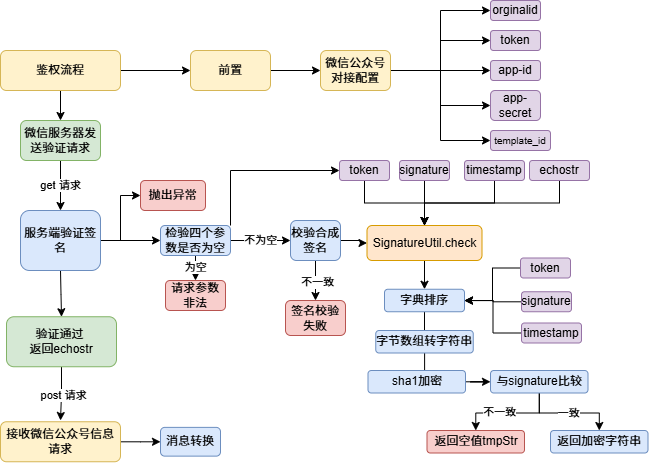

The diagram above was exported from draw.io. Its source (the exported page's mxGraphModel, read from the mxfile embedded in the PNG):
<mxGraphModel dx="1143" dy="1797" grid="1" gridSize="10" guides="1" tooltips="1" connect="1" arrows="1" fold="1" page="1" pageScale="1" pageWidth="827" pageHeight="1169" math="0" shadow="0">
  <root>
    <mxCell id="WIyWlLk6GJQsqaUBKTNV-0" />
    <mxCell id="WIyWlLk6GJQsqaUBKTNV-1" parent="WIyWlLk6GJQsqaUBKTNV-0" />
    <mxCell id="XHLxMcN6_lse0vNDzzFH-83" value="" style="edgeStyle=orthogonalEdgeStyle;rounded=0;orthogonalLoop=1;jettySize=auto;html=1;" parent="WIyWlLk6GJQsqaUBKTNV-1" source="WIyWlLk6GJQsqaUBKTNV-3" target="XHLxMcN6_lse0vNDzzFH-3" edge="1">
      <mxGeometry relative="1" as="geometry" />
    </mxCell>
    <mxCell id="WIyWlLk6GJQsqaUBKTNV-3" value="前置" style="rounded=1;whiteSpace=wrap;html=1;fontSize=12;glass=0;strokeWidth=1;shadow=0;fillColor=#fff2cc;strokeColor=#d6b656;" parent="WIyWlLk6GJQsqaUBKTNV-1" vertex="1">
      <mxGeometry x="270" y="-30" width="80" height="40" as="geometry" />
    </mxCell>
    <mxCell id="XHLxMcN6_lse0vNDzzFH-74" value="不为空" style="edgeStyle=orthogonalEdgeStyle;rounded=0;orthogonalLoop=1;jettySize=auto;html=1;" parent="WIyWlLk6GJQsqaUBKTNV-1" source="WIyWlLk6GJQsqaUBKTNV-7" target="XHLxMcN6_lse0vNDzzFH-73" edge="1">
      <mxGeometry relative="1" as="geometry" />
    </mxCell>
    <mxCell id="XHLxMcN6_lse0vNDzzFH-76" value="为空" style="edgeStyle=orthogonalEdgeStyle;rounded=0;orthogonalLoop=1;jettySize=auto;html=1;" parent="WIyWlLk6GJQsqaUBKTNV-1" source="WIyWlLk6GJQsqaUBKTNV-7" target="XHLxMcN6_lse0vNDzzFH-38" edge="1">
      <mxGeometry relative="1" as="geometry" />
    </mxCell>
    <mxCell id="TwoCPedNm4RKf34Jkcey-10" style="edgeStyle=orthogonalEdgeStyle;rounded=0;orthogonalLoop=1;jettySize=auto;html=1;exitX=1;exitY=0;exitDx=0;exitDy=0;entryX=0;entryY=0.5;entryDx=0;entryDy=0;" edge="1" parent="WIyWlLk6GJQsqaUBKTNV-1" source="WIyWlLk6GJQsqaUBKTNV-7" target="XHLxMcN6_lse0vNDzzFH-96">
      <mxGeometry relative="1" as="geometry" />
    </mxCell>
    <mxCell id="WIyWlLk6GJQsqaUBKTNV-7" value="检验四个参数是否为空" style="rounded=1;whiteSpace=wrap;html=1;fontSize=12;glass=0;strokeWidth=1;shadow=0;fillColor=#dae8fc;strokeColor=#6c8ebf;" parent="WIyWlLk6GJQsqaUBKTNV-1" vertex="1">
      <mxGeometry x="240" y="145" width="70" height="30" as="geometry" />
    </mxCell>
    <mxCell id="XHLxMcN6_lse0vNDzzFH-60" style="edgeStyle=orthogonalEdgeStyle;rounded=0;orthogonalLoop=1;jettySize=auto;html=1;" parent="WIyWlLk6GJQsqaUBKTNV-1" source="XHLxMcN6_lse0vNDzzFH-3" target="XHLxMcN6_lse0vNDzzFH-58" edge="1">
      <mxGeometry relative="1" as="geometry" />
    </mxCell>
    <mxCell id="XHLxMcN6_lse0vNDzzFH-62" style="edgeStyle=orthogonalEdgeStyle;rounded=0;orthogonalLoop=1;jettySize=auto;html=1;entryX=0;entryY=0.5;entryDx=0;entryDy=0;" parent="WIyWlLk6GJQsqaUBKTNV-1" source="XHLxMcN6_lse0vNDzzFH-3" target="XHLxMcN6_lse0vNDzzFH-43" edge="1">
      <mxGeometry relative="1" as="geometry" />
    </mxCell>
    <mxCell id="XHLxMcN6_lse0vNDzzFH-65" style="edgeStyle=orthogonalEdgeStyle;rounded=0;orthogonalLoop=1;jettySize=auto;html=1;entryX=0;entryY=0.5;entryDx=0;entryDy=0;" parent="WIyWlLk6GJQsqaUBKTNV-1" source="XHLxMcN6_lse0vNDzzFH-3" target="XHLxMcN6_lse0vNDzzFH-63" edge="1">
      <mxGeometry relative="1" as="geometry" />
    </mxCell>
    <mxCell id="XHLxMcN6_lse0vNDzzFH-70" style="edgeStyle=orthogonalEdgeStyle;rounded=0;orthogonalLoop=1;jettySize=auto;html=1;entryX=0;entryY=0.5;entryDx=0;entryDy=0;" parent="WIyWlLk6GJQsqaUBKTNV-1" source="XHLxMcN6_lse0vNDzzFH-3" target="XHLxMcN6_lse0vNDzzFH-59" edge="1">
      <mxGeometry relative="1" as="geometry" />
    </mxCell>
    <mxCell id="XHLxMcN6_lse0vNDzzFH-86" style="edgeStyle=orthogonalEdgeStyle;rounded=0;orthogonalLoop=1;jettySize=auto;html=1;entryX=0;entryY=0.5;entryDx=0;entryDy=0;" parent="WIyWlLk6GJQsqaUBKTNV-1" source="XHLxMcN6_lse0vNDzzFH-3" target="XHLxMcN6_lse0vNDzzFH-66" edge="1">
      <mxGeometry relative="1" as="geometry" />
    </mxCell>
    <mxCell id="XHLxMcN6_lse0vNDzzFH-3" value="微信公众号对接配置" style="rounded=1;whiteSpace=wrap;html=1;fontSize=12;glass=0;strokeWidth=1;shadow=0;fillColor=#fff2cc;strokeColor=#d6b656;" parent="WIyWlLk6GJQsqaUBKTNV-1" vertex="1">
      <mxGeometry x="400" y="-30" width="70" height="40" as="geometry" />
    </mxCell>
    <mxCell id="XHLxMcN6_lse0vNDzzFH-9" style="edgeStyle=orthogonalEdgeStyle;rounded=0;orthogonalLoop=1;jettySize=auto;html=1;entryX=0;entryY=0.5;entryDx=0;entryDy=0;" parent="WIyWlLk6GJQsqaUBKTNV-1" source="XHLxMcN6_lse0vNDzzFH-5" target="WIyWlLk6GJQsqaUBKTNV-3" edge="1">
      <mxGeometry relative="1" as="geometry" />
    </mxCell>
    <mxCell id="XHLxMcN6_lse0vNDzzFH-89" value="" style="edgeStyle=orthogonalEdgeStyle;rounded=0;orthogonalLoop=1;jettySize=auto;html=1;" parent="WIyWlLk6GJQsqaUBKTNV-1" source="XHLxMcN6_lse0vNDzzFH-5" target="XHLxMcN6_lse0vNDzzFH-88" edge="1">
      <mxGeometry relative="1" as="geometry" />
    </mxCell>
    <mxCell id="XHLxMcN6_lse0vNDzzFH-5" value="鉴权流程" style="rounded=1;whiteSpace=wrap;html=1;fontSize=12;glass=0;strokeWidth=1;shadow=0;fillColor=#fff2cc;strokeColor=#d6b656;" parent="WIyWlLk6GJQsqaUBKTNV-1" vertex="1">
      <mxGeometry x="80" y="-30" width="120" height="40" as="geometry" />
    </mxCell>
    <mxCell id="XHLxMcN6_lse0vNDzzFH-32" style="edgeStyle=orthogonalEdgeStyle;rounded=0;orthogonalLoop=1;jettySize=auto;html=1;" parent="WIyWlLk6GJQsqaUBKTNV-1" target="XHLxMcN6_lse0vNDzzFH-31" edge="1">
      <mxGeometry relative="1" as="geometry">
        <mxPoint x="140" y="190" as="sourcePoint" />
      </mxGeometry>
    </mxCell>
    <mxCell id="XHLxMcN6_lse0vNDzzFH-33" style="edgeStyle=orthogonalEdgeStyle;rounded=0;orthogonalLoop=1;jettySize=auto;html=1;entryX=0.5;entryY=0;entryDx=0;entryDy=0;" parent="WIyWlLk6GJQsqaUBKTNV-1" source="XHLxMcN6_lse0vNDzzFH-31" edge="1">
      <mxGeometry relative="1" as="geometry">
        <mxPoint x="140" y="340" as="targetPoint" />
      </mxGeometry>
    </mxCell>
    <mxCell id="TwoCPedNm4RKf34Jkcey-11" value="post 请求" style="edgeLabel;html=1;align=center;verticalAlign=middle;resizable=0;points=[];" vertex="1" connectable="0" parent="XHLxMcN6_lse0vNDzzFH-33">
      <mxGeometry x="0.0649" y="2" relative="1" as="geometry">
        <mxPoint as="offset" />
      </mxGeometry>
    </mxCell>
    <mxCell id="XHLxMcN6_lse0vNDzzFH-31" value="验证通过&amp;nbsp;&lt;div&gt;返回echostr&lt;/div&gt;" style="rounded=1;whiteSpace=wrap;html=1;fillColor=#d5e8d4;strokeColor=#82b366;" parent="WIyWlLk6GJQsqaUBKTNV-1" vertex="1">
      <mxGeometry x="86" y="236.25" width="110" height="50" as="geometry" />
    </mxCell>
    <mxCell id="XHLxMcN6_lse0vNDzzFH-72" style="edgeStyle=orthogonalEdgeStyle;rounded=0;orthogonalLoop=1;jettySize=auto;html=1;entryX=0;entryY=0.5;entryDx=0;entryDy=0;" parent="WIyWlLk6GJQsqaUBKTNV-1" source="XHLxMcN6_lse0vNDzzFH-35" target="WIyWlLk6GJQsqaUBKTNV-7" edge="1">
      <mxGeometry relative="1" as="geometry" />
    </mxCell>
    <mxCell id="XHLxMcN6_lse0vNDzzFH-79" style="edgeStyle=orthogonalEdgeStyle;rounded=0;orthogonalLoop=1;jettySize=auto;html=1;entryX=0;entryY=0.5;entryDx=0;entryDy=0;" parent="WIyWlLk6GJQsqaUBKTNV-1" source="XHLxMcN6_lse0vNDzzFH-35" target="XHLxMcN6_lse0vNDzzFH-78" edge="1">
      <mxGeometry relative="1" as="geometry" />
    </mxCell>
    <mxCell id="XHLxMcN6_lse0vNDzzFH-35" value="服务端验证签名" style="rounded=1;whiteSpace=wrap;html=1;fillColor=#dae8fc;strokeColor=#6c8ebf;" parent="WIyWlLk6GJQsqaUBKTNV-1" vertex="1">
      <mxGeometry x="100" y="130" width="80" height="60" as="geometry" />
    </mxCell>
    <mxCell id="XHLxMcN6_lse0vNDzzFH-38" value="请求参数非法" style="rounded=1;whiteSpace=wrap;html=1;fillColor=#f8cecc;strokeColor=#b85450;" parent="WIyWlLk6GJQsqaUBKTNV-1" vertex="1">
      <mxGeometry x="245" y="200" width="60" height="30" as="geometry" />
    </mxCell>
    <mxCell id="XHLxMcN6_lse0vNDzzFH-43" value="orginalid" style="rounded=1;whiteSpace=wrap;html=1;fontSize=12;glass=0;strokeWidth=1;shadow=0;fillColor=#e1d5e7;strokeColor=#9673a6;" parent="WIyWlLk6GJQsqaUBKTNV-1" vertex="1">
      <mxGeometry x="570" y="-80" width="50" height="20" as="geometry" />
    </mxCell>
    <mxCell id="XHLxMcN6_lse0vNDzzFH-58" value="token" style="rounded=1;whiteSpace=wrap;html=1;fontSize=12;glass=0;strokeWidth=1;shadow=0;fillColor=#e1d5e7;strokeColor=#9673a6;" parent="WIyWlLk6GJQsqaUBKTNV-1" vertex="1">
      <mxGeometry x="570" y="-50" width="50" height="20" as="geometry" />
    </mxCell>
    <mxCell id="XHLxMcN6_lse0vNDzzFH-59" value="app-id" style="rounded=1;whiteSpace=wrap;html=1;fontSize=12;glass=0;strokeWidth=1;shadow=0;fillColor=#e1d5e7;strokeColor=#9673a6;" parent="WIyWlLk6GJQsqaUBKTNV-1" vertex="1">
      <mxGeometry x="570" y="-20" width="50" height="20" as="geometry" />
    </mxCell>
    <mxCell id="XHLxMcN6_lse0vNDzzFH-63" value="app-secret" style="rounded=1;whiteSpace=wrap;html=1;fontSize=12;glass=0;strokeWidth=1;shadow=0;fillColor=#e1d5e7;strokeColor=#9673a6;" parent="WIyWlLk6GJQsqaUBKTNV-1" vertex="1">
      <mxGeometry x="570" y="10" width="50" height="30" as="geometry" />
    </mxCell>
    <mxCell id="XHLxMcN6_lse0vNDzzFH-66" value="&lt;font style=&quot;font-size: 10px;&quot;&gt;template_id&lt;/font&gt;" style="rounded=1;whiteSpace=wrap;html=1;fontSize=12;glass=0;strokeWidth=1;shadow=0;fillColor=#e1d5e7;strokeColor=#9673a6;" parent="WIyWlLk6GJQsqaUBKTNV-1" vertex="1">
      <mxGeometry x="570" y="50" width="60" height="20" as="geometry" />
    </mxCell>
    <mxCell id="XHLxMcN6_lse0vNDzzFH-92" value="" style="edgeStyle=orthogonalEdgeStyle;rounded=0;orthogonalLoop=1;jettySize=auto;html=1;" parent="WIyWlLk6GJQsqaUBKTNV-1" source="XHLxMcN6_lse0vNDzzFH-73" target="XHLxMcN6_lse0vNDzzFH-91" edge="1">
      <mxGeometry relative="1" as="geometry" />
    </mxCell>
    <mxCell id="XHLxMcN6_lse0vNDzzFH-94" value="不一致" style="edgeLabel;html=1;align=center;verticalAlign=middle;resizable=0;points=[];" parent="XHLxMcN6_lse0vNDzzFH-92" vertex="1" connectable="0">
      <mxGeometry x="0.0417" y="1" relative="1" as="geometry">
        <mxPoint as="offset" />
      </mxGeometry>
    </mxCell>
    <mxCell id="XHLxMcN6_lse0vNDzzFH-128" value="" style="edgeStyle=orthogonalEdgeStyle;rounded=0;orthogonalLoop=1;jettySize=auto;html=1;" parent="WIyWlLk6GJQsqaUBKTNV-1" source="XHLxMcN6_lse0vNDzzFH-73" target="XHLxMcN6_lse0vNDzzFH-95" edge="1">
      <mxGeometry relative="1" as="geometry" />
    </mxCell>
    <mxCell id="XHLxMcN6_lse0vNDzzFH-73" value="校验合成签名" style="rounded=1;whiteSpace=wrap;html=1;fontSize=12;glass=0;strokeWidth=1;shadow=0;fillColor=#dae8fc;strokeColor=#6c8ebf;" parent="WIyWlLk6GJQsqaUBKTNV-1" vertex="1">
      <mxGeometry x="370" y="140" width="50" height="40" as="geometry" />
    </mxCell>
    <mxCell id="XHLxMcN6_lse0vNDzzFH-78" value="抛出异常" style="rounded=1;whiteSpace=wrap;html=1;fillColor=#f8cecc;strokeColor=#b85450;" parent="WIyWlLk6GJQsqaUBKTNV-1" vertex="1">
      <mxGeometry x="220" y="100" width="65" height="30" as="geometry" />
    </mxCell>
    <mxCell id="XHLxMcN6_lse0vNDzzFH-90" value="get 请求" style="edgeStyle=orthogonalEdgeStyle;rounded=0;orthogonalLoop=1;jettySize=auto;html=1;" parent="WIyWlLk6GJQsqaUBKTNV-1" source="XHLxMcN6_lse0vNDzzFH-88" target="XHLxMcN6_lse0vNDzzFH-35" edge="1">
      <mxGeometry relative="1" as="geometry" />
    </mxCell>
    <mxCell id="XHLxMcN6_lse0vNDzzFH-88" value="微信服务器发送验证请求" style="rounded=1;whiteSpace=wrap;html=1;fillColor=#d5e8d4;strokeColor=#82b366;" parent="WIyWlLk6GJQsqaUBKTNV-1" vertex="1">
      <mxGeometry x="100" y="40" width="80" height="40" as="geometry" />
    </mxCell>
    <mxCell id="XHLxMcN6_lse0vNDzzFH-91" value="签名校验失败" style="rounded=1;whiteSpace=wrap;html=1;fontSize=12;glass=0;strokeWidth=1;shadow=0;fillColor=#f8cecc;strokeColor=#b85450;" parent="WIyWlLk6GJQsqaUBKTNV-1" vertex="1">
      <mxGeometry x="365" y="220" width="60" height="35" as="geometry" />
    </mxCell>
    <mxCell id="XHLxMcN6_lse0vNDzzFH-114" value="" style="edgeStyle=orthogonalEdgeStyle;rounded=0;orthogonalLoop=1;jettySize=auto;html=1;" parent="WIyWlLk6GJQsqaUBKTNV-1" source="XHLxMcN6_lse0vNDzzFH-95" target="XHLxMcN6_lse0vNDzzFH-113" edge="1">
      <mxGeometry relative="1" as="geometry" />
    </mxCell>
    <mxCell id="XHLxMcN6_lse0vNDzzFH-95" value="SignatureUtil.check" style="rounded=1;whiteSpace=wrap;html=1;fillColor=#ffe6cc;strokeColor=#d79b00;" parent="WIyWlLk6GJQsqaUBKTNV-1" vertex="1">
      <mxGeometry x="446.5" y="145" width="115" height="35" as="geometry" />
    </mxCell>
    <mxCell id="XHLxMcN6_lse0vNDzzFH-105" style="edgeStyle=orthogonalEdgeStyle;rounded=0;orthogonalLoop=1;jettySize=auto;html=1;entryX=0.5;entryY=0;entryDx=0;entryDy=0;" parent="WIyWlLk6GJQsqaUBKTNV-1" source="XHLxMcN6_lse0vNDzzFH-96" target="XHLxMcN6_lse0vNDzzFH-95" edge="1">
      <mxGeometry relative="1" as="geometry" />
    </mxCell>
    <mxCell id="XHLxMcN6_lse0vNDzzFH-96" value="token" style="rounded=1;whiteSpace=wrap;html=1;fillColor=#e1d5e7;strokeColor=#9673a6;" parent="WIyWlLk6GJQsqaUBKTNV-1" vertex="1">
      <mxGeometry x="419" y="80" width="50" height="20" as="geometry" />
    </mxCell>
    <mxCell id="XHLxMcN6_lse0vNDzzFH-106" style="edgeStyle=orthogonalEdgeStyle;rounded=0;orthogonalLoop=1;jettySize=auto;html=1;entryX=0.5;entryY=0;entryDx=0;entryDy=0;" parent="WIyWlLk6GJQsqaUBKTNV-1" source="XHLxMcN6_lse0vNDzzFH-97" target="XHLxMcN6_lse0vNDzzFH-95" edge="1">
      <mxGeometry relative="1" as="geometry" />
    </mxCell>
    <mxCell id="XHLxMcN6_lse0vNDzzFH-97" value="signature" style="rounded=1;whiteSpace=wrap;html=1;fillColor=#e1d5e7;strokeColor=#9673a6;" parent="WIyWlLk6GJQsqaUBKTNV-1" vertex="1">
      <mxGeometry x="479" y="80" width="50" height="20" as="geometry" />
    </mxCell>
    <mxCell id="XHLxMcN6_lse0vNDzzFH-107" style="edgeStyle=orthogonalEdgeStyle;rounded=0;orthogonalLoop=1;jettySize=auto;html=1;exitX=0.5;exitY=1;exitDx=0;exitDy=0;" parent="WIyWlLk6GJQsqaUBKTNV-1" source="XHLxMcN6_lse0vNDzzFH-98" target="XHLxMcN6_lse0vNDzzFH-95" edge="1">
      <mxGeometry relative="1" as="geometry" />
    </mxCell>
    <mxCell id="XHLxMcN6_lse0vNDzzFH-98" value="timestamp" style="rounded=1;whiteSpace=wrap;html=1;fillColor=#e1d5e7;strokeColor=#9673a6;" parent="WIyWlLk6GJQsqaUBKTNV-1" vertex="1">
      <mxGeometry x="544" y="80" width="60" height="20" as="geometry" />
    </mxCell>
    <mxCell id="XHLxMcN6_lse0vNDzzFH-111" style="edgeStyle=orthogonalEdgeStyle;rounded=0;orthogonalLoop=1;jettySize=auto;html=1;entryX=0.5;entryY=0;entryDx=0;entryDy=0;exitX=0.5;exitY=1;exitDx=0;exitDy=0;" parent="WIyWlLk6GJQsqaUBKTNV-1" source="XHLxMcN6_lse0vNDzzFH-99" target="XHLxMcN6_lse0vNDzzFH-95" edge="1">
      <mxGeometry relative="1" as="geometry">
        <mxPoint x="629" y="100" as="sourcePoint" />
      </mxGeometry>
    </mxCell>
    <mxCell id="XHLxMcN6_lse0vNDzzFH-99" value="echostr" style="rounded=1;whiteSpace=wrap;html=1;fillColor=#e1d5e7;strokeColor=#9673a6;" parent="WIyWlLk6GJQsqaUBKTNV-1" vertex="1">
      <mxGeometry x="609" y="80" width="60" height="20" as="geometry" />
    </mxCell>
    <mxCell id="XHLxMcN6_lse0vNDzzFH-116" value="" style="edgeStyle=orthogonalEdgeStyle;rounded=0;orthogonalLoop=1;jettySize=auto;html=1;" parent="WIyWlLk6GJQsqaUBKTNV-1" source="XHLxMcN6_lse0vNDzzFH-113" target="XHLxMcN6_lse0vNDzzFH-115" edge="1">
      <mxGeometry relative="1" as="geometry" />
    </mxCell>
    <mxCell id="XHLxMcN6_lse0vNDzzFH-113" value="字典排序" style="rounded=1;whiteSpace=wrap;html=1;fillColor=#dae8fc;strokeColor=#6c8ebf;" parent="WIyWlLk6GJQsqaUBKTNV-1" vertex="1">
      <mxGeometry x="464" y="208.75" width="80" height="22.5" as="geometry" />
    </mxCell>
    <mxCell id="XHLxMcN6_lse0vNDzzFH-118" value="" style="edgeStyle=orthogonalEdgeStyle;rounded=0;orthogonalLoop=1;jettySize=auto;html=1;" parent="WIyWlLk6GJQsqaUBKTNV-1" source="XHLxMcN6_lse0vNDzzFH-115" target="XHLxMcN6_lse0vNDzzFH-117" edge="1">
      <mxGeometry relative="1" as="geometry" />
    </mxCell>
    <mxCell id="XHLxMcN6_lse0vNDzzFH-115" value="字节数组转字符串" style="rounded=1;whiteSpace=wrap;html=1;fillColor=#dae8fc;strokeColor=#6c8ebf;" parent="WIyWlLk6GJQsqaUBKTNV-1" vertex="1">
      <mxGeometry x="455.25" y="250" width="97.5" height="22.5" as="geometry" />
    </mxCell>
    <mxCell id="XHLxMcN6_lse0vNDzzFH-120" value="" style="edgeStyle=orthogonalEdgeStyle;rounded=0;orthogonalLoop=1;jettySize=auto;html=1;" parent="WIyWlLk6GJQsqaUBKTNV-1" source="XHLxMcN6_lse0vNDzzFH-117" target="XHLxMcN6_lse0vNDzzFH-119" edge="1">
      <mxGeometry relative="1" as="geometry" />
    </mxCell>
    <mxCell id="XHLxMcN6_lse0vNDzzFH-117" value="sha1加密" style="rounded=1;whiteSpace=wrap;html=1;fillColor=#dae8fc;strokeColor=#6c8ebf;" parent="WIyWlLk6GJQsqaUBKTNV-1" vertex="1">
      <mxGeometry x="447.5" y="290" width="97.5" height="22.5" as="geometry" />
    </mxCell>
    <mxCell id="XHLxMcN6_lse0vNDzzFH-122" value="一致" style="edgeStyle=orthogonalEdgeStyle;rounded=0;orthogonalLoop=1;jettySize=auto;html=1;" parent="WIyWlLk6GJQsqaUBKTNV-1" source="XHLxMcN6_lse0vNDzzFH-119" target="XHLxMcN6_lse0vNDzzFH-121" edge="1">
      <mxGeometry relative="1" as="geometry" />
    </mxCell>
    <mxCell id="TwoCPedNm4RKf34Jkcey-13" style="edgeStyle=orthogonalEdgeStyle;rounded=0;orthogonalLoop=1;jettySize=auto;html=1;entryX=0.5;entryY=0;entryDx=0;entryDy=0;" edge="1" parent="WIyWlLk6GJQsqaUBKTNV-1" source="XHLxMcN6_lse0vNDzzFH-119" target="XHLxMcN6_lse0vNDzzFH-123">
      <mxGeometry relative="1" as="geometry" />
    </mxCell>
    <mxCell id="TwoCPedNm4RKf34Jkcey-14" value="不一致" style="edgeLabel;html=1;align=center;verticalAlign=middle;resizable=0;points=[];" vertex="1" connectable="0" parent="TwoCPedNm4RKf34Jkcey-13">
      <mxGeometry x="0.1907" y="-1" relative="1" as="geometry">
        <mxPoint as="offset" />
      </mxGeometry>
    </mxCell>
    <mxCell id="XHLxMcN6_lse0vNDzzFH-119" value="与signature比较" style="rounded=1;whiteSpace=wrap;html=1;fillColor=#dae8fc;strokeColor=#6c8ebf;" parent="WIyWlLk6GJQsqaUBKTNV-1" vertex="1">
      <mxGeometry x="570" y="290" width="97.5" height="22.5" as="geometry" />
    </mxCell>
    <mxCell id="XHLxMcN6_lse0vNDzzFH-121" value="返回加密字符串" style="rounded=1;whiteSpace=wrap;html=1;fillColor=#dae8fc;strokeColor=#6c8ebf;" parent="WIyWlLk6GJQsqaUBKTNV-1" vertex="1">
      <mxGeometry x="630" y="350" width="97.5" height="22.5" as="geometry" />
    </mxCell>
    <mxCell id="XHLxMcN6_lse0vNDzzFH-123" value="返回空值tmpStr" style="rounded=1;whiteSpace=wrap;html=1;fillColor=#f8cecc;strokeColor=#b85450;" parent="WIyWlLk6GJQsqaUBKTNV-1" vertex="1">
      <mxGeometry x="506.5" y="350" width="97.5" height="22.5" as="geometry" />
    </mxCell>
    <mxCell id="XHLxMcN6_lse0vNDzzFH-131" style="edgeStyle=orthogonalEdgeStyle;rounded=0;orthogonalLoop=1;jettySize=auto;html=1;exitX=0;exitY=0.5;exitDx=0;exitDy=0;entryX=1;entryY=0.5;entryDx=0;entryDy=0;" parent="WIyWlLk6GJQsqaUBKTNV-1" source="XHLxMcN6_lse0vNDzzFH-125" target="XHLxMcN6_lse0vNDzzFH-113" edge="1">
      <mxGeometry relative="1" as="geometry" />
    </mxCell>
    <mxCell id="XHLxMcN6_lse0vNDzzFH-125" value="token" style="rounded=1;whiteSpace=wrap;html=1;fillColor=#e1d5e7;strokeColor=#9673a6;" parent="WIyWlLk6GJQsqaUBKTNV-1" vertex="1">
      <mxGeometry x="600" y="177.5" width="50" height="20" as="geometry" />
    </mxCell>
    <mxCell id="XHLxMcN6_lse0vNDzzFH-130" style="edgeStyle=orthogonalEdgeStyle;rounded=0;orthogonalLoop=1;jettySize=auto;html=1;" parent="WIyWlLk6GJQsqaUBKTNV-1" source="XHLxMcN6_lse0vNDzzFH-126" target="XHLxMcN6_lse0vNDzzFH-113" edge="1">
      <mxGeometry relative="1" as="geometry" />
    </mxCell>
    <mxCell id="XHLxMcN6_lse0vNDzzFH-126" value="signature" style="rounded=1;whiteSpace=wrap;html=1;fillColor=#e1d5e7;strokeColor=#9673a6;" parent="WIyWlLk6GJQsqaUBKTNV-1" vertex="1">
      <mxGeometry x="601" y="211.25" width="50" height="20" as="geometry" />
    </mxCell>
    <mxCell id="XHLxMcN6_lse0vNDzzFH-132" style="edgeStyle=orthogonalEdgeStyle;rounded=0;orthogonalLoop=1;jettySize=auto;html=1;entryX=1;entryY=0.5;entryDx=0;entryDy=0;" parent="WIyWlLk6GJQsqaUBKTNV-1" source="XHLxMcN6_lse0vNDzzFH-127" target="XHLxMcN6_lse0vNDzzFH-113" edge="1">
      <mxGeometry relative="1" as="geometry" />
    </mxCell>
    <mxCell id="XHLxMcN6_lse0vNDzzFH-127" value="timestamp" style="rounded=1;whiteSpace=wrap;html=1;fillColor=#e1d5e7;strokeColor=#9673a6;" parent="WIyWlLk6GJQsqaUBKTNV-1" vertex="1">
      <mxGeometry x="601" y="242.5" width="60" height="20" as="geometry" />
    </mxCell>
    <mxCell id="TwoCPedNm4RKf34Jkcey-16" value="" style="edgeStyle=orthogonalEdgeStyle;rounded=0;orthogonalLoop=1;jettySize=auto;html=1;" edge="1" parent="WIyWlLk6GJQsqaUBKTNV-1" source="TwoCPedNm4RKf34Jkcey-0" target="TwoCPedNm4RKf34Jkcey-15">
      <mxGeometry relative="1" as="geometry" />
    </mxCell>
    <mxCell id="TwoCPedNm4RKf34Jkcey-0" value="接收微信公众号信息请求" style="rounded=1;whiteSpace=wrap;html=1;fontSize=12;glass=0;strokeWidth=1;shadow=0;fillColor=#fff2cc;strokeColor=#d6b656;" vertex="1" parent="WIyWlLk6GJQsqaUBKTNV-1">
      <mxGeometry x="80" y="341.25" width="120" height="40" as="geometry" />
    </mxCell>
    <mxCell id="TwoCPedNm4RKf34Jkcey-15" value="消息转换" style="rounded=1;whiteSpace=wrap;html=1;fontSize=12;glass=0;strokeWidth=1;shadow=0;fillColor=#dae8fc;strokeColor=#6c8ebf;" vertex="1" parent="WIyWlLk6GJQsqaUBKTNV-1">
      <mxGeometry x="240" y="346.88" width="60" height="28.75" as="geometry" />
    </mxCell>
  </root>
</mxGraphModel>